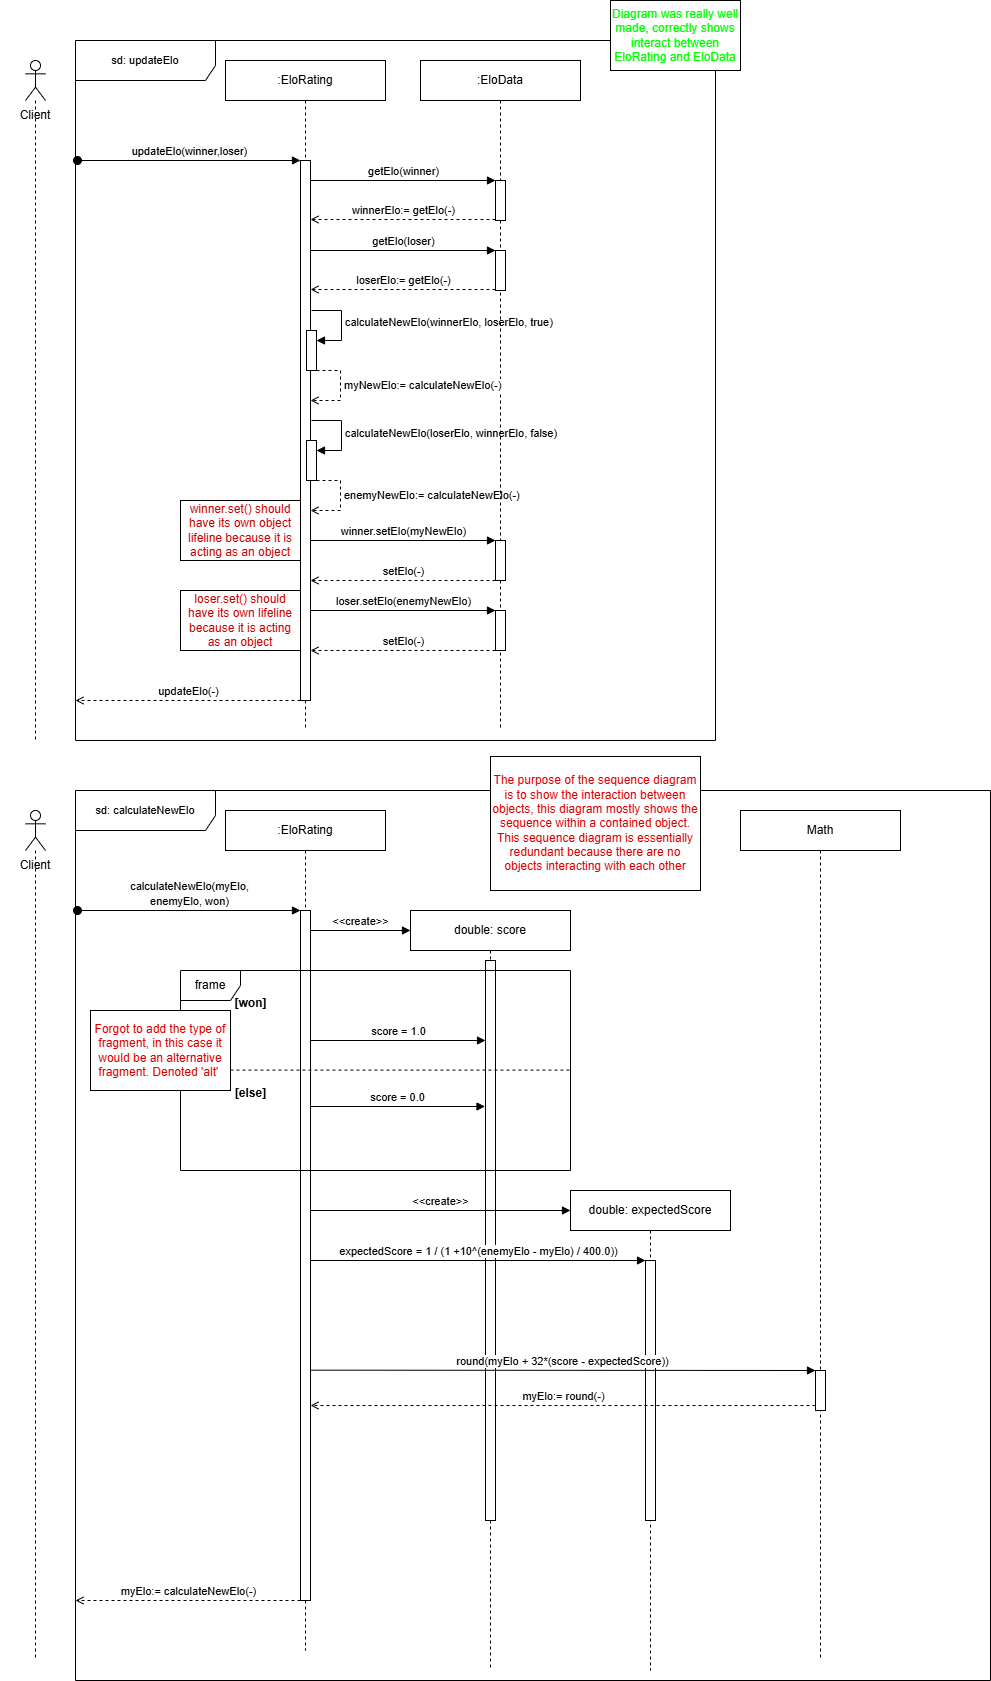

The diagram above was exported from draw.io. Its source (the exported page's mxGraphModel, read from the mxfile embedded in the PNG):
<mxGraphModel dx="1195" dy="-1578" grid="1" gridSize="10" guides="1" tooltips="1" connect="1" arrows="1" fold="1" page="1" pageScale="1" pageWidth="850" pageHeight="1100" math="0" shadow="0">
  <root>
    <mxCell id="0" />
    <mxCell id="1" parent="0" />
    <mxCell id="5TdG2bQP3vogSFD4VjVN-1" value="&lt;font style=&quot;font-size: 11px;&quot;&gt;sd: updateElo&lt;/font&gt;" style="shape=umlFrame;whiteSpace=wrap;html=1;pointerEvents=0;width=140;height=40;" parent="1" vertex="1">
      <mxGeometry x="135" y="2250" width="640" height="700" as="geometry" />
    </mxCell>
    <mxCell id="5TdG2bQP3vogSFD4VjVN-2" value="&lt;span style=&quot;font-size: 11px; text-wrap-mode: wrap; background-color: rgb(251, 251, 251);&quot;&gt;updateElo(winner,loser)&lt;/span&gt;" style="html=1;verticalAlign=bottom;startArrow=oval;startFill=1;endArrow=block;startSize=8;curved=0;rounded=0;fontSize=12;" parent="1" target="5TdG2bQP3vogSFD4VjVN-5" edge="1">
      <mxGeometry x="0.0045" width="60" relative="1" as="geometry">
        <mxPoint x="137" y="2370" as="sourcePoint" />
        <mxPoint x="350" y="2370" as="targetPoint" />
        <mxPoint as="offset" />
      </mxGeometry>
    </mxCell>
    <mxCell id="5TdG2bQP3vogSFD4VjVN-3" value="" style="shape=umlLifeline;perimeter=lifelinePerimeter;whiteSpace=wrap;html=1;container=1;dropTarget=0;collapsible=0;recursiveResize=0;outlineConnect=0;portConstraint=eastwest;newEdgeStyle={&quot;curved&quot;:0,&quot;rounded&quot;:0};participant=umlActor;" parent="1" vertex="1">
      <mxGeometry x="85" y="2270" width="20" height="680" as="geometry" />
    </mxCell>
    <mxCell id="5TdG2bQP3vogSFD4VjVN-4" value=":EloRating" style="shape=umlLifeline;perimeter=lifelinePerimeter;whiteSpace=wrap;html=1;container=1;dropTarget=0;collapsible=0;recursiveResize=0;outlineConnect=0;portConstraint=eastwest;newEdgeStyle={&quot;curved&quot;:0,&quot;rounded&quot;:0};" parent="1" vertex="1">
      <mxGeometry x="285" y="2270" width="160" height="670" as="geometry" />
    </mxCell>
    <mxCell id="5TdG2bQP3vogSFD4VjVN-5" value="" style="html=1;points=[[0,0,0,0,5],[0,1,0,0,-5],[1,0,0,0,5],[1,1,0,0,-5]];perimeter=orthogonalPerimeter;outlineConnect=0;targetShapes=umlLifeline;portConstraint=eastwest;newEdgeStyle={&quot;curved&quot;:0,&quot;rounded&quot;:0};" parent="5TdG2bQP3vogSFD4VjVN-4" vertex="1">
      <mxGeometry x="75" y="100" width="10" height="540" as="geometry" />
    </mxCell>
    <mxCell id="5TdG2bQP3vogSFD4VjVN-21" value="" style="html=1;points=[[0,0,0,0,5],[0,1,0,0,-5],[1,0,0,0,5],[1,1,0,0,-5]];perimeter=orthogonalPerimeter;outlineConnect=0;targetShapes=umlLifeline;portConstraint=eastwest;newEdgeStyle={&quot;curved&quot;:0,&quot;rounded&quot;:0};" parent="5TdG2bQP3vogSFD4VjVN-4" vertex="1">
      <mxGeometry x="81" y="270" width="10" height="40" as="geometry" />
    </mxCell>
    <mxCell id="5TdG2bQP3vogSFD4VjVN-22" value="calculateNewElo(winnerElo, loserElo, true)" style="html=1;align=left;spacingLeft=2;endArrow=block;rounded=0;edgeStyle=orthogonalEdgeStyle;curved=0;rounded=0;" parent="5TdG2bQP3vogSFD4VjVN-4" target="5TdG2bQP3vogSFD4VjVN-21" edge="1">
      <mxGeometry relative="1" as="geometry">
        <mxPoint x="86" y="250" as="sourcePoint" />
        <Array as="points">
          <mxPoint x="116" y="280" />
        </Array>
      </mxGeometry>
    </mxCell>
    <mxCell id="5TdG2bQP3vogSFD4VjVN-27" value="" style="html=1;points=[[0,0,0,0,5],[0,1,0,0,-5],[1,0,0,0,5],[1,1,0,0,-5]];perimeter=orthogonalPerimeter;outlineConnect=0;targetShapes=umlLifeline;portConstraint=eastwest;newEdgeStyle={&quot;curved&quot;:0,&quot;rounded&quot;:0};" parent="5TdG2bQP3vogSFD4VjVN-4" vertex="1">
      <mxGeometry x="81" y="380" width="10" height="40" as="geometry" />
    </mxCell>
    <mxCell id="5TdG2bQP3vogSFD4VjVN-28" value="calculateNewElo(loserElo, winnerElo, false)" style="html=1;align=left;spacingLeft=2;endArrow=block;rounded=0;edgeStyle=orthogonalEdgeStyle;curved=0;rounded=0;" parent="5TdG2bQP3vogSFD4VjVN-4" target="5TdG2bQP3vogSFD4VjVN-27" edge="1">
      <mxGeometry relative="1" as="geometry">
        <mxPoint x="86" y="360" as="sourcePoint" />
        <Array as="points">
          <mxPoint x="116" y="390" />
        </Array>
      </mxGeometry>
    </mxCell>
    <mxCell id="5TdG2bQP3vogSFD4VjVN-29" value="enemyNewElo:= calculateNewElo(-)" style="html=1;align=left;spacingLeft=2;endArrow=open;rounded=0;edgeStyle=orthogonalEdgeStyle;curved=0;rounded=0;endFill=0;dashed=1;" parent="5TdG2bQP3vogSFD4VjVN-4" edge="1">
      <mxGeometry relative="1" as="geometry">
        <mxPoint x="85" y="420" as="sourcePoint" />
        <Array as="points">
          <mxPoint x="115" y="420" />
          <mxPoint x="115" y="450" />
        </Array>
        <mxPoint x="85" y="450" as="targetPoint" />
      </mxGeometry>
    </mxCell>
    <mxCell id="5TdG2bQP3vogSFD4VjVN-6" value="updateElo(-)" style="html=1;verticalAlign=bottom;endArrow=open;curved=0;rounded=0;endFill=0;dashed=1;" parent="1" edge="1">
      <mxGeometry width="80" relative="1" as="geometry">
        <mxPoint x="360" y="2910" as="sourcePoint" />
        <mxPoint x="135" y="2910" as="targetPoint" />
      </mxGeometry>
    </mxCell>
    <mxCell id="5TdG2bQP3vogSFD4VjVN-7" value="Client" style="text;html=1;align=center;verticalAlign=middle;whiteSpace=wrap;rounded=0;" parent="1" vertex="1">
      <mxGeometry x="60" y="2300" width="70" height="50" as="geometry" />
    </mxCell>
    <mxCell id="5TdG2bQP3vogSFD4VjVN-10" value=":EloData" style="shape=umlLifeline;perimeter=lifelinePerimeter;whiteSpace=wrap;html=1;container=1;dropTarget=0;collapsible=0;recursiveResize=0;outlineConnect=0;portConstraint=eastwest;newEdgeStyle={&quot;curved&quot;:0,&quot;rounded&quot;:0};" parent="1" vertex="1">
      <mxGeometry x="480" y="2270" width="160" height="670" as="geometry" />
    </mxCell>
    <mxCell id="5TdG2bQP3vogSFD4VjVN-11" value="" style="html=1;points=[[0,0,0,0,5],[0,1,0,0,-5],[1,0,0,0,5],[1,1,0,0,-5]];perimeter=orthogonalPerimeter;outlineConnect=0;targetShapes=umlLifeline;portConstraint=eastwest;newEdgeStyle={&quot;curved&quot;:0,&quot;rounded&quot;:0};" parent="5TdG2bQP3vogSFD4VjVN-10" vertex="1">
      <mxGeometry x="75" y="120" width="10" height="40" as="geometry" />
    </mxCell>
    <mxCell id="5TdG2bQP3vogSFD4VjVN-18" value="" style="html=1;points=[[0,0,0,0,5],[0,1,0,0,-5],[1,0,0,0,5],[1,1,0,0,-5]];perimeter=orthogonalPerimeter;outlineConnect=0;targetShapes=umlLifeline;portConstraint=eastwest;newEdgeStyle={&quot;curved&quot;:0,&quot;rounded&quot;:0};" parent="5TdG2bQP3vogSFD4VjVN-10" vertex="1">
      <mxGeometry x="75" y="190" width="10" height="40" as="geometry" />
    </mxCell>
    <mxCell id="5TdG2bQP3vogSFD4VjVN-19" value="getElo(loser)" style="html=1;verticalAlign=bottom;endArrow=block;curved=0;rounded=0;" parent="5TdG2bQP3vogSFD4VjVN-10" target="5TdG2bQP3vogSFD4VjVN-18" edge="1">
      <mxGeometry width="80" relative="1" as="geometry">
        <mxPoint x="-110" y="190" as="sourcePoint" />
        <mxPoint x="-30" y="190" as="targetPoint" />
        <mxPoint as="offset" />
      </mxGeometry>
    </mxCell>
    <mxCell id="5TdG2bQP3vogSFD4VjVN-20" value="loserElo:= getElo(-)" style="html=1;verticalAlign=bottom;endArrow=open;curved=0;rounded=0;exitX=0;exitY=1;exitDx=0;exitDy=-5;exitPerimeter=0;dashed=1;endFill=0;" parent="5TdG2bQP3vogSFD4VjVN-10" edge="1">
      <mxGeometry width="80" relative="1" as="geometry">
        <mxPoint x="75" y="229" as="sourcePoint" />
        <mxPoint x="-110" y="229" as="targetPoint" />
      </mxGeometry>
    </mxCell>
    <mxCell id="5TdG2bQP3vogSFD4VjVN-30" value="" style="html=1;points=[[0,0,0,0,5],[0,1,0,0,-5],[1,0,0,0,5],[1,1,0,0,-5]];perimeter=orthogonalPerimeter;outlineConnect=0;targetShapes=umlLifeline;portConstraint=eastwest;newEdgeStyle={&quot;curved&quot;:0,&quot;rounded&quot;:0};" parent="5TdG2bQP3vogSFD4VjVN-10" vertex="1">
      <mxGeometry x="75" y="480" width="10" height="40" as="geometry" />
    </mxCell>
    <mxCell id="5TdG2bQP3vogSFD4VjVN-34" value="" style="html=1;points=[[0,0,0,0,5],[0,1,0,0,-5],[1,0,0,0,5],[1,1,0,0,-5]];perimeter=orthogonalPerimeter;outlineConnect=0;targetShapes=umlLifeline;portConstraint=eastwest;newEdgeStyle={&quot;curved&quot;:0,&quot;rounded&quot;:0};" parent="5TdG2bQP3vogSFD4VjVN-10" vertex="1">
      <mxGeometry x="75" y="550" width="10" height="40" as="geometry" />
    </mxCell>
    <mxCell id="5TdG2bQP3vogSFD4VjVN-35" value="loser.setElo(enemyNewElo)" style="html=1;verticalAlign=bottom;endArrow=block;curved=0;rounded=0;" parent="5TdG2bQP3vogSFD4VjVN-10" edge="1">
      <mxGeometry width="80" relative="1" as="geometry">
        <mxPoint x="-110" y="550" as="sourcePoint" />
        <mxPoint x="75" y="550" as="targetPoint" />
        <mxPoint as="offset" />
      </mxGeometry>
    </mxCell>
    <mxCell id="5TdG2bQP3vogSFD4VjVN-36" value="setElo(-)" style="html=1;verticalAlign=bottom;endArrow=open;curved=0;rounded=0;exitX=0;exitY=1;exitDx=0;exitDy=-5;exitPerimeter=0;dashed=1;endFill=0;" parent="5TdG2bQP3vogSFD4VjVN-10" edge="1">
      <mxGeometry width="80" relative="1" as="geometry">
        <mxPoint x="75" y="590" as="sourcePoint" />
        <mxPoint x="-110" y="590" as="targetPoint" />
      </mxGeometry>
    </mxCell>
    <mxCell id="5TdG2bQP3vogSFD4VjVN-12" value="getElo(winner)" style="html=1;verticalAlign=bottom;endArrow=block;curved=0;rounded=0;" parent="1" target="5TdG2bQP3vogSFD4VjVN-11" edge="1">
      <mxGeometry width="80" relative="1" as="geometry">
        <mxPoint x="370" y="2390" as="sourcePoint" />
        <mxPoint x="450" y="2390" as="targetPoint" />
        <mxPoint as="offset" />
      </mxGeometry>
    </mxCell>
    <mxCell id="5TdG2bQP3vogSFD4VjVN-13" value="winnerElo:= getElo(-)" style="html=1;verticalAlign=bottom;endArrow=open;curved=0;rounded=0;exitX=0;exitY=1;exitDx=0;exitDy=-5;exitPerimeter=0;dashed=1;endFill=0;" parent="1" edge="1">
      <mxGeometry width="80" relative="1" as="geometry">
        <mxPoint x="555" y="2429" as="sourcePoint" />
        <mxPoint x="370" y="2429" as="targetPoint" />
      </mxGeometry>
    </mxCell>
    <mxCell id="5TdG2bQP3vogSFD4VjVN-23" value="myNewElo:= calculateNewElo(-)" style="html=1;align=left;spacingLeft=2;endArrow=open;rounded=0;edgeStyle=orthogonalEdgeStyle;curved=0;rounded=0;endFill=0;dashed=1;" parent="1" target="5TdG2bQP3vogSFD4VjVN-5" edge="1">
      <mxGeometry relative="1" as="geometry">
        <mxPoint x="370" y="2580" as="sourcePoint" />
        <Array as="points">
          <mxPoint x="400" y="2580" />
          <mxPoint x="400" y="2610" />
        </Array>
        <mxPoint x="375" y="2610" as="targetPoint" />
      </mxGeometry>
    </mxCell>
    <mxCell id="5TdG2bQP3vogSFD4VjVN-31" value="winner.setElo(myNewElo)" style="html=1;verticalAlign=bottom;endArrow=block;curved=0;rounded=0;" parent="1" edge="1">
      <mxGeometry width="80" relative="1" as="geometry">
        <mxPoint x="370" y="2750" as="sourcePoint" />
        <mxPoint x="555" y="2750" as="targetPoint" />
        <mxPoint as="offset" />
      </mxGeometry>
    </mxCell>
    <mxCell id="5TdG2bQP3vogSFD4VjVN-32" value="setElo(-)" style="html=1;verticalAlign=bottom;endArrow=open;curved=0;rounded=0;exitX=0;exitY=1;exitDx=0;exitDy=-5;exitPerimeter=0;dashed=1;endFill=0;" parent="1" edge="1">
      <mxGeometry width="80" relative="1" as="geometry">
        <mxPoint x="555" y="2790" as="sourcePoint" />
        <mxPoint x="370" y="2790" as="targetPoint" />
      </mxGeometry>
    </mxCell>
    <mxCell id="5TdG2bQP3vogSFD4VjVN-37" value="&lt;font style=&quot;font-size: 11px;&quot;&gt;sd: calculateNewElo&lt;/font&gt;" style="shape=umlFrame;whiteSpace=wrap;html=1;pointerEvents=0;width=140;height=40;" parent="1" vertex="1">
      <mxGeometry x="135" y="3000" width="915" height="890" as="geometry" />
    </mxCell>
    <mxCell id="5TdG2bQP3vogSFD4VjVN-38" value="&lt;span style=&quot;font-size: 11px; text-wrap-mode: wrap; background-color: rgb(251, 251, 251);&quot;&gt;calculateNewElo(myElo, enemyElo, won)&lt;/span&gt;" style="html=1;verticalAlign=bottom;startArrow=oval;startFill=1;endArrow=block;startSize=8;curved=0;rounded=0;fontSize=12;" parent="1" target="5TdG2bQP3vogSFD4VjVN-41" edge="1">
      <mxGeometry x="0.0045" width="60" relative="1" as="geometry">
        <mxPoint x="137" y="3120" as="sourcePoint" />
        <mxPoint x="350" y="3120" as="targetPoint" />
        <mxPoint as="offset" />
      </mxGeometry>
    </mxCell>
    <mxCell id="5TdG2bQP3vogSFD4VjVN-39" value="" style="shape=umlLifeline;perimeter=lifelinePerimeter;whiteSpace=wrap;html=1;container=1;dropTarget=0;collapsible=0;recursiveResize=0;outlineConnect=0;portConstraint=eastwest;newEdgeStyle={&quot;curved&quot;:0,&quot;rounded&quot;:0};participant=umlActor;" parent="1" vertex="1">
      <mxGeometry x="85" y="3020" width="20" height="850" as="geometry" />
    </mxCell>
    <mxCell id="5TdG2bQP3vogSFD4VjVN-40" value=":EloRating" style="shape=umlLifeline;perimeter=lifelinePerimeter;whiteSpace=wrap;html=1;container=1;dropTarget=0;collapsible=0;recursiveResize=0;outlineConnect=0;portConstraint=eastwest;newEdgeStyle={&quot;curved&quot;:0,&quot;rounded&quot;:0};" parent="1" vertex="1">
      <mxGeometry x="285" y="3020" width="160" height="840" as="geometry" />
    </mxCell>
    <mxCell id="5TdG2bQP3vogSFD4VjVN-41" value="" style="html=1;points=[[0,0,0,0,5],[0,1,0,0,-5],[1,0,0,0,5],[1,1,0,0,-5]];perimeter=orthogonalPerimeter;outlineConnect=0;targetShapes=umlLifeline;portConstraint=eastwest;newEdgeStyle={&quot;curved&quot;:0,&quot;rounded&quot;:0};" parent="5TdG2bQP3vogSFD4VjVN-40" vertex="1">
      <mxGeometry x="75" y="100" width="10" height="690" as="geometry" />
    </mxCell>
    <mxCell id="5TdG2bQP3vogSFD4VjVN-42" value="myElo:= calculateNewElo(-)" style="html=1;verticalAlign=bottom;endArrow=open;curved=0;rounded=0;endFill=0;dashed=1;" parent="1" edge="1">
      <mxGeometry width="80" relative="1" as="geometry">
        <mxPoint x="360" y="3810" as="sourcePoint" />
        <mxPoint x="135" y="3810" as="targetPoint" />
        <mxPoint as="offset" />
      </mxGeometry>
    </mxCell>
    <mxCell id="5TdG2bQP3vogSFD4VjVN-43" value="Client" style="text;html=1;align=center;verticalAlign=middle;whiteSpace=wrap;rounded=0;" parent="1" vertex="1">
      <mxGeometry x="60" y="3050" width="70" height="50" as="geometry" />
    </mxCell>
    <mxCell id="5TdG2bQP3vogSFD4VjVN-44" value="double: score" style="shape=umlLifeline;perimeter=lifelinePerimeter;whiteSpace=wrap;html=1;container=1;dropTarget=0;collapsible=0;recursiveResize=0;outlineConnect=0;portConstraint=eastwest;newEdgeStyle={&quot;curved&quot;:0,&quot;rounded&quot;:0};" parent="1" vertex="1">
      <mxGeometry x="470" y="3120" width="160" height="760" as="geometry" />
    </mxCell>
    <mxCell id="5TdG2bQP3vogSFD4VjVN-45" value="" style="html=1;points=[[0,0,0,0,5],[0,1,0,0,-5],[1,0,0,0,5],[1,1,0,0,-5]];perimeter=orthogonalPerimeter;outlineConnect=0;targetShapes=umlLifeline;portConstraint=eastwest;newEdgeStyle={&quot;curved&quot;:0,&quot;rounded&quot;:0};" parent="5TdG2bQP3vogSFD4VjVN-44" vertex="1">
      <mxGeometry x="75" y="50" width="10" height="560" as="geometry" />
    </mxCell>
    <mxCell id="5TdG2bQP3vogSFD4VjVN-47" value="&amp;lt;&amp;lt;create&amp;gt;&amp;gt;" style="html=1;verticalAlign=bottom;endArrow=block;curved=0;rounded=0;" parent="1" source="5TdG2bQP3vogSFD4VjVN-41" edge="1">
      <mxGeometry width="80" relative="1" as="geometry">
        <mxPoint x="390" y="3140" as="sourcePoint" />
        <mxPoint x="470" y="3140" as="targetPoint" />
      </mxGeometry>
    </mxCell>
    <mxCell id="5TdG2bQP3vogSFD4VjVN-48" value="frame" style="shape=umlFrame;whiteSpace=wrap;html=1;pointerEvents=0;" parent="1" vertex="1">
      <mxGeometry x="240" y="3180" width="390" height="200" as="geometry" />
    </mxCell>
    <mxCell id="5TdG2bQP3vogSFD4VjVN-49" value="[won]" style="text;align=center;fontStyle=1;verticalAlign=middle;spacingLeft=3;spacingRight=3;strokeColor=none;rotatable=0;points=[[0,0.5],[1,0.5]];portConstraint=eastwest;html=1;" parent="1" vertex="1">
      <mxGeometry x="270" y="3200" width="80" height="26" as="geometry" />
    </mxCell>
    <mxCell id="5TdG2bQP3vogSFD4VjVN-52" value="score = 1.0" style="html=1;verticalAlign=bottom;endArrow=block;curved=0;rounded=0;" parent="1" target="5TdG2bQP3vogSFD4VjVN-45" edge="1">
      <mxGeometry width="80" relative="1" as="geometry">
        <mxPoint x="370" y="3250" as="sourcePoint" />
        <mxPoint x="450" y="3250" as="targetPoint" />
      </mxGeometry>
    </mxCell>
    <mxCell id="5TdG2bQP3vogSFD4VjVN-53" value="" style="endArrow=none;dashed=1;html=1;rounded=0;exitX=0.005;exitY=0.498;exitDx=0;exitDy=0;exitPerimeter=0;entryX=1.004;entryY=0.498;entryDx=0;entryDy=0;entryPerimeter=0;" parent="1" source="5TdG2bQP3vogSFD4VjVN-48" target="5TdG2bQP3vogSFD4VjVN-48" edge="1">
      <mxGeometry width="50" height="50" relative="1" as="geometry">
        <mxPoint x="470" y="3320" as="sourcePoint" />
        <mxPoint x="520" y="3270" as="targetPoint" />
      </mxGeometry>
    </mxCell>
    <mxCell id="5TdG2bQP3vogSFD4VjVN-54" value="[else]" style="text;align=center;fontStyle=1;verticalAlign=middle;spacingLeft=3;spacingRight=3;strokeColor=none;rotatable=0;points=[[0,0.5],[1,0.5]];portConstraint=eastwest;html=1;" parent="1" vertex="1">
      <mxGeometry x="270" y="3290" width="80" height="26" as="geometry" />
    </mxCell>
    <mxCell id="5TdG2bQP3vogSFD4VjVN-55" value="score = 0.0" style="html=1;verticalAlign=bottom;endArrow=block;curved=0;rounded=0;" parent="1" edge="1">
      <mxGeometry width="80" relative="1" as="geometry">
        <mxPoint x="369.5" y="3316" as="sourcePoint" />
        <mxPoint x="544.5" y="3316" as="targetPoint" />
      </mxGeometry>
    </mxCell>
    <mxCell id="5TdG2bQP3vogSFD4VjVN-56" value="double: expectedScore" style="shape=umlLifeline;perimeter=lifelinePerimeter;whiteSpace=wrap;html=1;container=1;dropTarget=0;collapsible=0;recursiveResize=0;outlineConnect=0;portConstraint=eastwest;newEdgeStyle={&quot;curved&quot;:0,&quot;rounded&quot;:0};" parent="1" vertex="1">
      <mxGeometry x="630" y="3400" width="160" height="480" as="geometry" />
    </mxCell>
    <mxCell id="5TdG2bQP3vogSFD4VjVN-57" value="" style="html=1;points=[[0,0,0,0,5],[0,1,0,0,-5],[1,0,0,0,5],[1,1,0,0,-5]];perimeter=orthogonalPerimeter;outlineConnect=0;targetShapes=umlLifeline;portConstraint=eastwest;newEdgeStyle={&quot;curved&quot;:0,&quot;rounded&quot;:0};" parent="5TdG2bQP3vogSFD4VjVN-56" vertex="1">
      <mxGeometry x="75" y="70" width="10" height="260" as="geometry" />
    </mxCell>
    <mxCell id="5TdG2bQP3vogSFD4VjVN-58" value="&amp;lt;&amp;lt;create&amp;gt;&amp;gt;" style="html=1;verticalAlign=bottom;endArrow=block;curved=0;rounded=0;" parent="1" source="5TdG2bQP3vogSFD4VjVN-41" edge="1">
      <mxGeometry width="80" relative="1" as="geometry">
        <mxPoint x="530" y="3420" as="sourcePoint" />
        <mxPoint x="630" y="3420" as="targetPoint" />
      </mxGeometry>
    </mxCell>
    <mxCell id="5TdG2bQP3vogSFD4VjVN-64" value="expectedScore =&amp;nbsp;1 / (1 +10^(enemyElo - myElo) / 400.0))" style="html=1;verticalAlign=bottom;endArrow=block;curved=0;rounded=0;" parent="1" target="5TdG2bQP3vogSFD4VjVN-57" edge="1">
      <mxGeometry width="80" relative="1" as="geometry">
        <mxPoint x="370" y="3470" as="sourcePoint" />
        <mxPoint x="450" y="3470" as="targetPoint" />
      </mxGeometry>
    </mxCell>
    <mxCell id="5TdG2bQP3vogSFD4VjVN-65" value="Math" style="shape=umlLifeline;perimeter=lifelinePerimeter;whiteSpace=wrap;html=1;container=1;dropTarget=0;collapsible=0;recursiveResize=0;outlineConnect=0;portConstraint=eastwest;newEdgeStyle={&quot;curved&quot;:0,&quot;rounded&quot;:0};" parent="1" vertex="1">
      <mxGeometry x="800" y="3020" width="160" height="850" as="geometry" />
    </mxCell>
    <mxCell id="5TdG2bQP3vogSFD4VjVN-68" value="" style="html=1;points=[[0,0,0,0,5],[0,1,0,0,-5],[1,0,0,0,5],[1,1,0,0,-5]];perimeter=orthogonalPerimeter;outlineConnect=0;targetShapes=umlLifeline;portConstraint=eastwest;newEdgeStyle={&quot;curved&quot;:0,&quot;rounded&quot;:0};" parent="5TdG2bQP3vogSFD4VjVN-65" vertex="1">
      <mxGeometry x="75" y="560" width="10" height="40" as="geometry" />
    </mxCell>
    <mxCell id="5TdG2bQP3vogSFD4VjVN-67" value="round(myElo + 32*(score - expectedScore))" style="html=1;verticalAlign=bottom;endArrow=block;curved=0;rounded=0;" parent="1" target="5TdG2bQP3vogSFD4VjVN-68" edge="1">
      <mxGeometry width="80" relative="1" as="geometry">
        <mxPoint x="370" y="3579.66" as="sourcePoint" />
        <mxPoint x="450" y="3579.66" as="targetPoint" />
      </mxGeometry>
    </mxCell>
    <mxCell id="5TdG2bQP3vogSFD4VjVN-69" value="myElo:= round(-)" style="html=1;verticalAlign=bottom;endArrow=open;curved=0;rounded=0;exitX=0;exitY=1;exitDx=0;exitDy=-5;exitPerimeter=0;dashed=1;endFill=0;" parent="1" source="5TdG2bQP3vogSFD4VjVN-68" target="5TdG2bQP3vogSFD4VjVN-41" edge="1">
      <mxGeometry width="80" relative="1" as="geometry">
        <mxPoint x="490" y="3490" as="sourcePoint" />
        <mxPoint x="570" y="3490" as="targetPoint" />
      </mxGeometry>
    </mxCell>
    <mxCell id="99aIg3hyjCJE0R1XbfFc-1" value="&lt;font color=&quot;#de0000&quot;&gt;Forgot to add the type of fragment, in this case it would be an alternative fragment. Denoted 'alt'&amp;nbsp;&lt;/font&gt;" style="rounded=0;whiteSpace=wrap;html=1;" vertex="1" parent="1">
      <mxGeometry x="150" y="3220" width="140" height="80" as="geometry" />
    </mxCell>
    <mxCell id="99aIg3hyjCJE0R1XbfFc-2" value="&lt;font color=&quot;#de0000&quot;&gt;The purpose of the sequence diagram is to show the interaction between objects, this diagram mostly shows the sequence within a contained object. This sequence diagram is essentially redundant because there are no objects interacting with each other&lt;/font&gt;" style="rounded=0;whiteSpace=wrap;html=1;" vertex="1" parent="1">
      <mxGeometry x="550" y="2966" width="210" height="134" as="geometry" />
    </mxCell>
    <mxCell id="99aIg3hyjCJE0R1XbfFc-3" value="&lt;font color=&quot;#00ff00&quot;&gt;Diagram was really well made, correctly shows interact between EloRating and EloData&lt;/font&gt;" style="rounded=0;whiteSpace=wrap;html=1;" vertex="1" parent="1">
      <mxGeometry x="670" y="2210" width="130" height="70" as="geometry" />
    </mxCell>
    <mxCell id="99aIg3hyjCJE0R1XbfFc-4" value="&lt;font color=&quot;#cc0000&quot;&gt;winner.set() should have its own object lifeline because it is acting as an object&lt;/font&gt;" style="rounded=0;whiteSpace=wrap;html=1;" vertex="1" parent="1">
      <mxGeometry x="240" y="2710" width="120" height="60" as="geometry" />
    </mxCell>
    <mxCell id="99aIg3hyjCJE0R1XbfFc-5" value="&lt;font color=&quot;#cc0000&quot;&gt;loser.set() should have its own lifeline because it is acting as an object&lt;/font&gt;" style="rounded=0;whiteSpace=wrap;html=1;" vertex="1" parent="1">
      <mxGeometry x="240" y="2800" width="120" height="60" as="geometry" />
    </mxCell>
  </root>
</mxGraphModel>